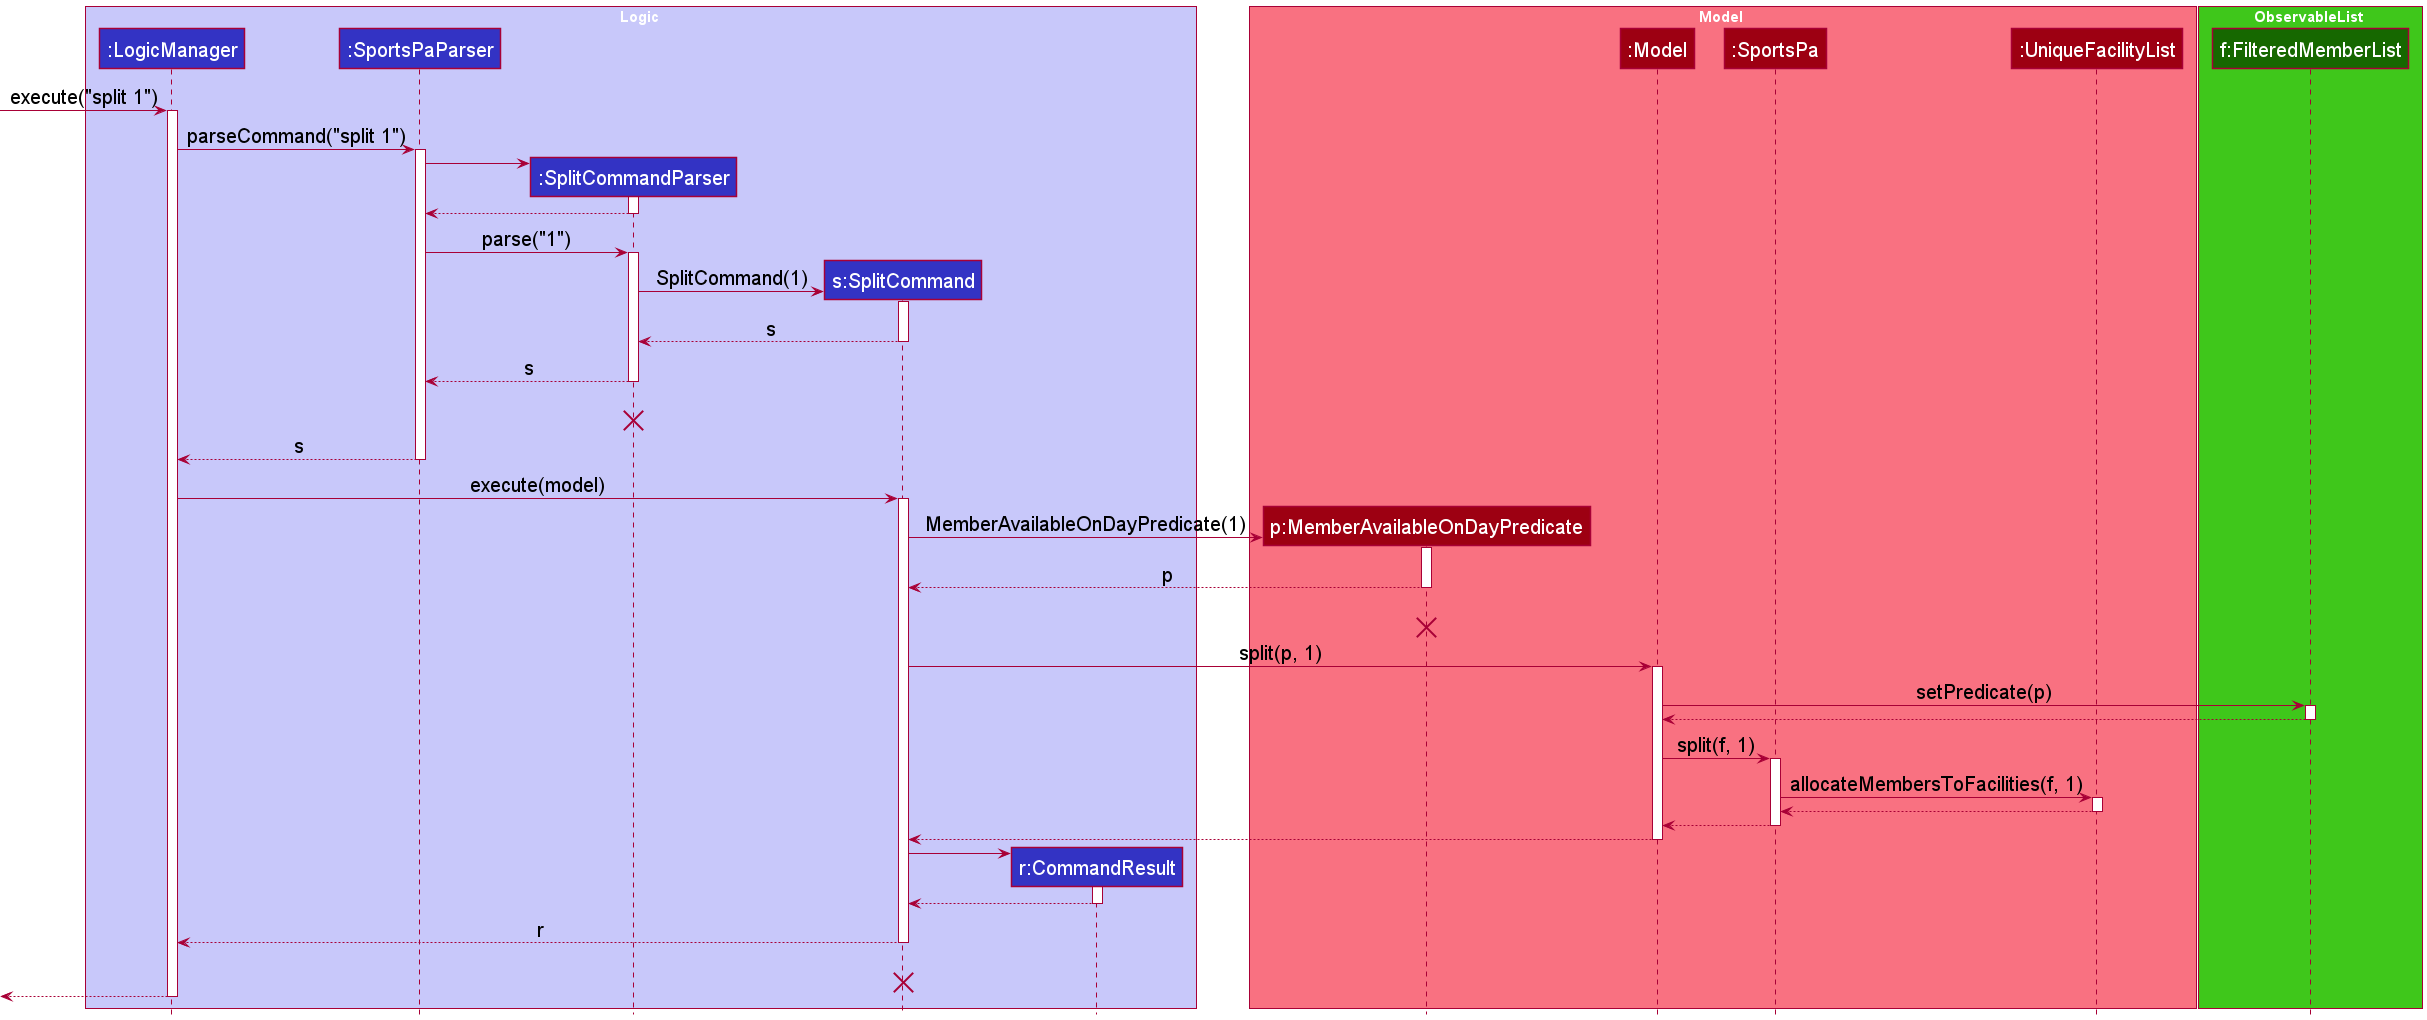

The diagram above was rendered by PlantUML. Its source (embedded in the PNG):
@startuml
!include style.puml
skinparam ParticipantFontSize 20
skinparam ArrowFontSize 20

box Logic LOGIC_COLOR_T1
participant ":LogicManager" as LogicManager LOGIC_COLOR
participant ":SportsPaParser" as SportsPaParser LOGIC_COLOR
participant ":SplitCommandParser" as SplitCommandParser LOGIC_COLOR
participant "s:SplitCommand" as SplitCommand LOGIC_COLOR
participant "r:CommandResult" as CommandResult LOGIC_COLOR
end box

box Model MODEL_COLOR_T1
participant "p:MemberAvailableOnDayPredicate" as Predicate MODEL_COLOR
participant ":Model" as Model MODEL_COLOR
participant ":SportsPa" as SportsPa MODEL_COLOR
participant ":UniqueFacilityList" as Facilities MODEL_COLOR
end box

box ObservableList UI_COLOR_T2
participant "f:FilteredMemberList" as FilteredList UI_COLOR_T3
endbox

[-> LogicManager : execute("split 1")
activate LogicManager

LogicManager -> SportsPaParser : parseCommand("split 1")
activate SportsPaParser

create SplitCommandParser
SportsPaParser -> SplitCommandParser
activate SplitCommandParser

SplitCommandParser --> SportsPaParser
deactivate SplitCommandParser

SportsPaParser -> SplitCommandParser : parse("1")
activate SplitCommandParser

create SplitCommand
SplitCommandParser -> SplitCommand : SplitCommand(1)

activate SplitCommand
SplitCommand --> SplitCommandParser : s
deactivate SplitCommand

SplitCommandParser --> SportsPaParser : s
deactivate SplitCommandParser
SplitCommandParser -[hidden]-> SportsPaParser : f
destroy SplitCommandParser

SportsPaParser --> LogicManager : s
deactivate SportsPaParser

LogicManager -> SplitCommand : execute(model)
activate SplitCommand

create Predicate
SplitCommand -> Predicate : MemberAvailableOnDayPredicate(1)
activate Predicate
Predicate --> SplitCommand : p
deactivate Predicate
SplitCommandParser -[hidden]-> SportsPaParser : f
destroy Predicate

SplitCommand -> Model : split(p, 1)

activate Model
Model -> FilteredList : setPredicate(p)
activate FilteredList
FilteredList --> Model
deactivate FilteredList
Model -> SportsPa : split(f, 1)

activate SportsPa
SportsPa -> Facilities : allocateMembersToFacilities(f, 1)

activate Facilities
Facilities --> SportsPa
deactivate Facilities

SportsPa --> Model
deactivate SportsPa

Model --> SplitCommand
deactivate Model

create CommandResult
SplitCommand -> CommandResult
activate CommandResult
CommandResult --> SplitCommand
deactivate CommandResult

SplitCommand --> LogicManager : r
deactivate SplitCommand
SplitCommandParser -[hidden]-> SportsPaParser : f
destroy SplitCommand

[<--LogicManager
deactivate LogicManager
@enduml